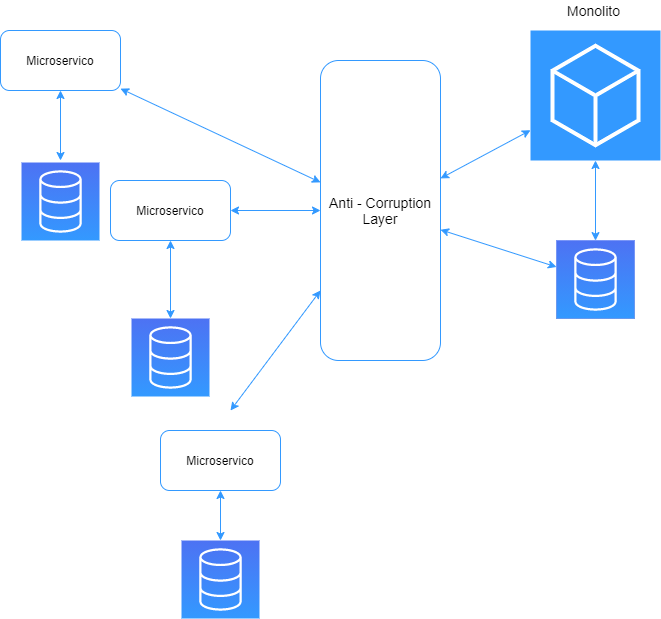

The diagram above was exported from draw.io. Its source (the exported page's mxGraphModel, read from the mxfile embedded in the PNG):
<mxGraphModel dx="1422" dy="822" grid="1" gridSize="10" guides="1" tooltips="1" connect="1" arrows="1" fold="1" page="1" pageScale="1" pageWidth="827" pageHeight="1169" math="0" shadow="0">
  <root>
    <mxCell id="0" />
    <mxCell id="1" parent="0" />
    <mxCell id="7R8HYVR9fdEUXasA-dVE-4" style="edgeStyle=orthogonalEdgeStyle;rounded=0;orthogonalLoop=1;jettySize=auto;html=1;startArrow=classic;startFill=1;strokeColor=#3399FF;" edge="1" parent="1" source="7R8HYVR9fdEUXasA-dVE-1">
      <mxGeometry relative="1" as="geometry">
        <mxPoint x="605" y="480.0975643037457" as="targetPoint" />
      </mxGeometry>
    </mxCell>
    <mxCell id="7R8HYVR9fdEUXasA-dVE-1" value="" style="sketch=0;points=[[0,0,0],[0.25,0,0],[0.5,0,0],[0.75,0,0],[1,0,0],[0,1,0],[0.25,1,0],[0.5,1,0],[0.75,1,0],[1,1,0],[0,0.25,0],[0,0.5,0],[0,0.75,0],[1,0.25,0],[1,0.5,0],[1,0.75,0]];gradientDirection=north;outlineConnect=0;fontColor=#232F3E;fillColor=#3399FF;strokeColor=#ffffff;dashed=0;verticalLabelPosition=bottom;verticalAlign=top;align=center;html=1;fontSize=12;fontStyle=0;aspect=fixed;shape=mxgraph.aws4.resourceIcon;resIcon=mxgraph.aws4.general;" vertex="1" parent="1">
      <mxGeometry x="540" y="270" width="130" height="130" as="geometry" />
    </mxCell>
    <mxCell id="7R8HYVR9fdEUXasA-dVE-2" value="&lt;font style=&quot;font-size: 14px&quot;&gt;Monolito&amp;nbsp;&lt;/font&gt;" style="text;html=1;align=center;verticalAlign=middle;resizable=0;points=[];autosize=1;strokeColor=none;fillColor=none;" vertex="1" parent="1">
      <mxGeometry x="570" y="240" width="70" height="20" as="geometry" />
    </mxCell>
    <mxCell id="7R8HYVR9fdEUXasA-dVE-22" style="edgeStyle=none;rounded=0;orthogonalLoop=1;jettySize=auto;html=1;startArrow=classic;startFill=1;strokeColor=#3399FF;" edge="1" parent="1" source="7R8HYVR9fdEUXasA-dVE-6" target="7R8HYVR9fdEUXasA-dVE-1">
      <mxGeometry relative="1" as="geometry" />
    </mxCell>
    <mxCell id="7R8HYVR9fdEUXasA-dVE-23" style="edgeStyle=none;rounded=0;orthogonalLoop=1;jettySize=auto;html=1;startArrow=classic;startFill=1;strokeColor=#3399FF;" edge="1" parent="1" source="7R8HYVR9fdEUXasA-dVE-6">
      <mxGeometry relative="1" as="geometry">
        <mxPoint x="566" y="506.4837209302325" as="targetPoint" />
      </mxGeometry>
    </mxCell>
    <mxCell id="7R8HYVR9fdEUXasA-dVE-6" value="&lt;font style=&quot;font-size: 14px&quot;&gt;Anti - Corruption Layer&lt;/font&gt;" style="rounded=1;whiteSpace=wrap;html=1;strokeColor=#3399FF;" vertex="1" parent="1">
      <mxGeometry x="330" y="300" width="120" height="300" as="geometry" />
    </mxCell>
    <mxCell id="7R8HYVR9fdEUXasA-dVE-13" style="edgeStyle=orthogonalEdgeStyle;rounded=0;orthogonalLoop=1;jettySize=auto;html=1;startArrow=classic;startFill=1;strokeColor=#3399FF;" edge="1" parent="1" source="7R8HYVR9fdEUXasA-dVE-7">
      <mxGeometry relative="1" as="geometry">
        <mxPoint x="70" y="400" as="targetPoint" />
      </mxGeometry>
    </mxCell>
    <mxCell id="7R8HYVR9fdEUXasA-dVE-19" style="rounded=0;orthogonalLoop=1;jettySize=auto;html=1;startArrow=classic;startFill=1;strokeColor=#3399FF;" edge="1" parent="1" source="7R8HYVR9fdEUXasA-dVE-7" target="7R8HYVR9fdEUXasA-dVE-6">
      <mxGeometry relative="1" as="geometry" />
    </mxCell>
    <mxCell id="7R8HYVR9fdEUXasA-dVE-7" value="Microservico" style="rounded=1;whiteSpace=wrap;html=1;strokeColor=#3399FF;" vertex="1" parent="1">
      <mxGeometry x="10" y="270" width="120" height="60" as="geometry" />
    </mxCell>
    <mxCell id="7R8HYVR9fdEUXasA-dVE-15" style="edgeStyle=orthogonalEdgeStyle;rounded=0;orthogonalLoop=1;jettySize=auto;html=1;entryX=0.5;entryY=0;entryDx=0;entryDy=0;entryPerimeter=0;startArrow=classic;startFill=1;strokeColor=#3399FF;" edge="1" parent="1" source="7R8HYVR9fdEUXasA-dVE-8">
      <mxGeometry relative="1" as="geometry">
        <mxPoint x="180" y="558" as="targetPoint" />
      </mxGeometry>
    </mxCell>
    <mxCell id="7R8HYVR9fdEUXasA-dVE-20" style="edgeStyle=none;rounded=0;orthogonalLoop=1;jettySize=auto;html=1;startArrow=classic;startFill=1;strokeColor=#3399FF;" edge="1" parent="1" source="7R8HYVR9fdEUXasA-dVE-8" target="7R8HYVR9fdEUXasA-dVE-6">
      <mxGeometry relative="1" as="geometry" />
    </mxCell>
    <mxCell id="7R8HYVR9fdEUXasA-dVE-8" value="Microservico" style="rounded=1;whiteSpace=wrap;html=1;strokeColor=#3399FF;" vertex="1" parent="1">
      <mxGeometry x="120" y="420" width="120" height="60" as="geometry" />
    </mxCell>
    <mxCell id="7R8HYVR9fdEUXasA-dVE-18" style="edgeStyle=orthogonalEdgeStyle;rounded=0;orthogonalLoop=1;jettySize=auto;html=1;startArrow=classic;startFill=1;strokeColor=#3399FF;" edge="1" parent="1" source="7R8HYVR9fdEUXasA-dVE-9">
      <mxGeometry relative="1" as="geometry">
        <mxPoint x="230" y="780" as="targetPoint" />
      </mxGeometry>
    </mxCell>
    <mxCell id="7R8HYVR9fdEUXasA-dVE-21" style="edgeStyle=none;rounded=0;orthogonalLoop=1;jettySize=auto;html=1;startArrow=classic;startFill=1;strokeColor=#3399FF;" edge="1" parent="1" target="7R8HYVR9fdEUXasA-dVE-6">
      <mxGeometry relative="1" as="geometry">
        <mxPoint x="240" y="650" as="sourcePoint" />
        <Array as="points">
          <mxPoint x="270" y="610" />
        </Array>
      </mxGeometry>
    </mxCell>
    <mxCell id="7R8HYVR9fdEUXasA-dVE-9" value="Microservico" style="rounded=1;whiteSpace=wrap;html=1;strokeColor=#3399FF;" vertex="1" parent="1">
      <mxGeometry x="170" y="670" width="120" height="60" as="geometry" />
    </mxCell>
    <mxCell id="7R8HYVR9fdEUXasA-dVE-24" value="" style="sketch=0;points=[[0,0,0],[0.25,0,0],[0.5,0,0],[0.75,0,0],[1,0,0],[0,1,0],[0.25,1,0],[0.5,1,0],[0.75,1,0],[1,1,0],[0,0.25,0],[0,0.5,0],[0,0.75,0],[1,0.25,0],[1,0.5,0],[1,0.75,0]];outlineConnect=0;fontColor=#232F3E;gradientColor=#4D72F3;gradientDirection=north;fillColor=#3334B9;strokeColor=#ffffff;dashed=0;verticalLabelPosition=bottom;verticalAlign=top;align=center;html=1;fontSize=12;fontStyle=0;aspect=fixed;shape=mxgraph.aws4.resourceIcon;resIcon=mxgraph.aws4.database;" vertex="1" parent="1">
      <mxGeometry x="566" y="480" width="78" height="78" as="geometry" />
    </mxCell>
    <mxCell id="7R8HYVR9fdEUXasA-dVE-25" value="" style="sketch=0;points=[[0,0,0],[0.25,0,0],[0.5,0,0],[0.75,0,0],[1,0,0],[0,1,0],[0.25,1,0],[0.5,1,0],[0.75,1,0],[1,1,0],[0,0.25,0],[0,0.5,0],[0,0.75,0],[1,0.25,0],[1,0.5,0],[1,0.75,0]];outlineConnect=0;fontColor=#232F3E;gradientColor=#4D72F3;gradientDirection=north;fillColor=#3399FF;strokeColor=#ffffff;dashed=0;verticalLabelPosition=bottom;verticalAlign=top;align=center;html=1;fontSize=12;fontStyle=0;aspect=fixed;shape=mxgraph.aws4.resourceIcon;resIcon=mxgraph.aws4.database;" vertex="1" parent="1">
      <mxGeometry x="191" y="780" width="78" height="78" as="geometry" />
    </mxCell>
    <mxCell id="7R8HYVR9fdEUXasA-dVE-27" value="" style="sketch=0;points=[[0,0,0],[0.25,0,0],[0.5,0,0],[0.75,0,0],[1,0,0],[0,1,0],[0.25,1,0],[0.5,1,0],[0.75,1,0],[1,1,0],[0,0.25,0],[0,0.5,0],[0,0.75,0],[1,0.25,0],[1,0.5,0],[1,0.75,0]];outlineConnect=0;fontColor=#232F3E;gradientColor=#4D72F3;gradientDirection=north;fillColor=#3399FF;strokeColor=#ffffff;dashed=0;verticalLabelPosition=bottom;verticalAlign=top;align=center;html=1;fontSize=12;fontStyle=0;aspect=fixed;shape=mxgraph.aws4.resourceIcon;resIcon=mxgraph.aws4.database;" vertex="1" parent="1">
      <mxGeometry x="31" y="402" width="78" height="78" as="geometry" />
    </mxCell>
    <mxCell id="7R8HYVR9fdEUXasA-dVE-28" value="" style="sketch=0;points=[[0,0,0],[0.25,0,0],[0.5,0,0],[0.75,0,0],[1,0,0],[0,1,0],[0.25,1,0],[0.5,1,0],[0.75,1,0],[1,1,0],[0,0.25,0],[0,0.5,0],[0,0.75,0],[1,0.25,0],[1,0.5,0],[1,0.75,0]];outlineConnect=0;fontColor=#232F3E;gradientColor=#4D72F3;gradientDirection=north;fillColor=#3399FF;strokeColor=#ffffff;dashed=0;verticalLabelPosition=bottom;verticalAlign=top;align=center;html=1;fontSize=12;fontStyle=0;aspect=fixed;shape=mxgraph.aws4.resourceIcon;resIcon=mxgraph.aws4.database;" vertex="1" parent="1">
      <mxGeometry x="566" y="480" width="78" height="78" as="geometry" />
    </mxCell>
    <mxCell id="7R8HYVR9fdEUXasA-dVE-29" value="" style="sketch=0;points=[[0,0,0],[0.25,0,0],[0.5,0,0],[0.75,0,0],[1,0,0],[0,1,0],[0.25,1,0],[0.5,1,0],[0.75,1,0],[1,1,0],[0,0.25,0],[0,0.5,0],[0,0.75,0],[1,0.25,0],[1,0.5,0],[1,0.75,0]];outlineConnect=0;fontColor=#232F3E;gradientColor=#4D72F3;gradientDirection=north;fillColor=#3399FF;strokeColor=#ffffff;dashed=0;verticalLabelPosition=bottom;verticalAlign=top;align=center;html=1;fontSize=12;fontStyle=0;aspect=fixed;shape=mxgraph.aws4.resourceIcon;resIcon=mxgraph.aws4.database;" vertex="1" parent="1">
      <mxGeometry x="141" y="558" width="78" height="78" as="geometry" />
    </mxCell>
  </root>
</mxGraphModel>